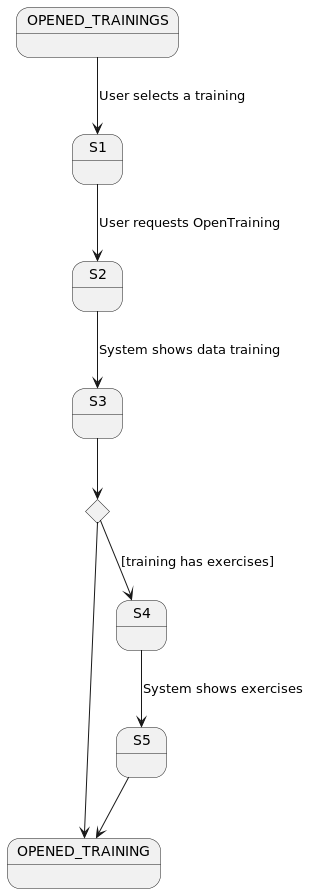

The diagram above was rendered by PlantUML. Its source (embedded in the PNG):
@startuml

state OPENED_TRAININGS
state OPENED_TRAINING
state choice1 <<choice>>

OPENED_TRAININGS --> S1 : User selects a training 
S1 --> S2 : User requests OpenTraining
S2 --> S3 : System shows data training
S3 --> choice1
choice1 --> S4 : [training has exercises]
S4 --> S5 : System shows exercises
choice1 --> OPENED_TRAINING
S5 --> OPENED_TRAINING

@enduml